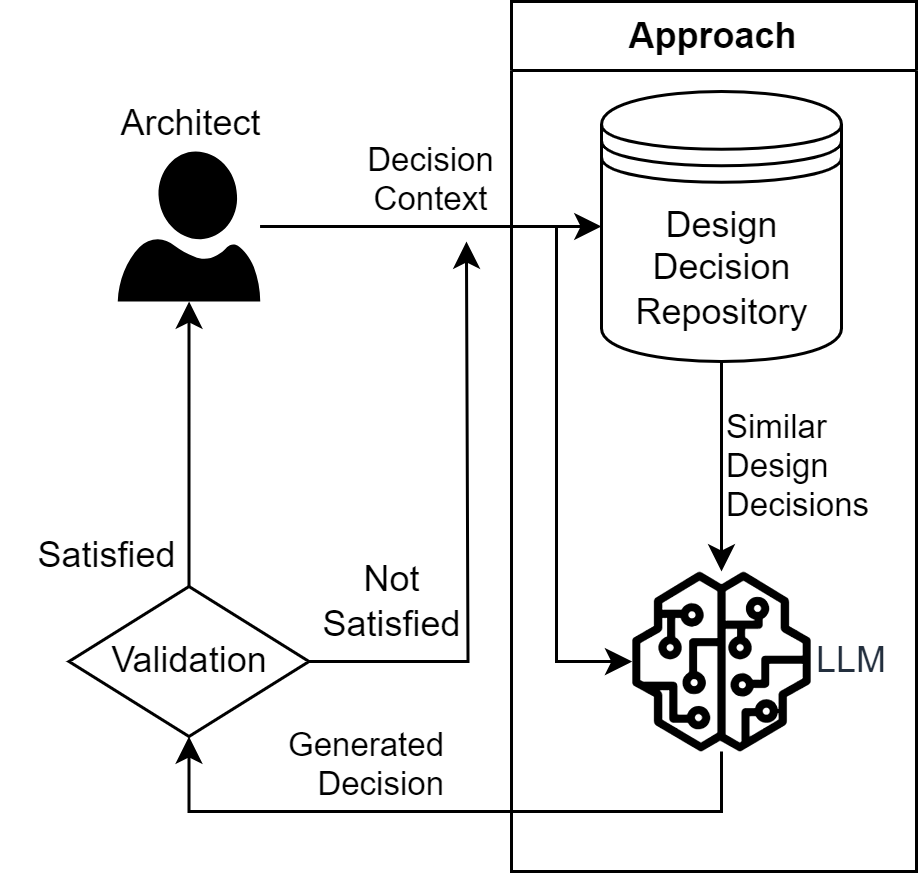

The diagram above was exported from draw.io. Its source (the exported page's mxGraphModel, read from the mxfile embedded in the PNG):
<mxGraphModel dx="754" dy="435" grid="1" gridSize="10" guides="1" tooltips="1" connect="1" arrows="1" fold="1" page="1" pageScale="1" pageWidth="850" pageHeight="1100" math="0" shadow="0">
  <root>
    <mxCell id="0" />
    <mxCell id="1" parent="0" />
    <mxCell id="U7Ztj0V4fRTw3ESJqCvD-7" value="Decision&lt;br&gt;Context" style="edgeStyle=orthogonalEdgeStyle;rounded=0;orthogonalLoop=1;jettySize=auto;html=1;labelPosition=center;verticalLabelPosition=top;align=center;verticalAlign=bottom;" edge="1" parent="1" source="U7Ztj0V4fRTw3ESJqCvD-4" target="U7Ztj0V4fRTw3ESJqCvD-12">
      <mxGeometry relative="1" as="geometry">
        <mxPoint x="370" y="255" as="targetPoint" />
      </mxGeometry>
    </mxCell>
    <mxCell id="U7Ztj0V4fRTw3ESJqCvD-17" style="edgeStyle=orthogonalEdgeStyle;rounded=0;orthogonalLoop=1;jettySize=auto;html=1;" edge="1" parent="1" source="U7Ztj0V4fRTw3ESJqCvD-4" target="U7Ztj0V4fRTw3ESJqCvD-6">
      <mxGeometry relative="1" as="geometry">
        <mxPoint x="380" y="390" as="targetPoint" />
        <Array as="points">
          <mxPoint x="380" y="255" />
          <mxPoint x="380" y="400" />
        </Array>
      </mxGeometry>
    </mxCell>
    <mxCell id="U7Ztj0V4fRTw3ESJqCvD-4" value="Architect" style="verticalLabelPosition=top;html=1;verticalAlign=bottom;align=center;strokeColor=none;fillColor=#000000;shape=mxgraph.azure.user;fontColor=#000000;labelPosition=center;" vertex="1" parent="1">
      <mxGeometry x="233.75" y="230" width="47.5" height="50" as="geometry" />
    </mxCell>
    <mxCell id="U7Ztj0V4fRTw3ESJqCvD-11" value="Approach" style="swimlane;whiteSpace=wrap;html=1;" vertex="1" parent="1">
      <mxGeometry x="365" y="180" width="135" height="290" as="geometry" />
    </mxCell>
    <mxCell id="U7Ztj0V4fRTw3ESJqCvD-12" value="&lt;span style=&quot;&quot;&gt;Design&lt;/span&gt;&lt;div style=&quot;&quot;&gt;Decision&lt;div&gt;Repository&lt;/div&gt;&lt;/div&gt;" style="shape=datastore;html=1;labelPosition=center;verticalLabelPosition=middle;align=center;verticalAlign=middle;" vertex="1" parent="U7Ztj0V4fRTw3ESJqCvD-11">
      <mxGeometry x="30" y="30" width="80" height="90" as="geometry" />
    </mxCell>
    <mxCell id="U7Ztj0V4fRTw3ESJqCvD-6" value="LLM" style="sketch=0;outlineConnect=0;fontColor=#232F3E;gradientColor=none;fillColor=#000000;strokeColor=none;dashed=0;verticalLabelPosition=middle;verticalAlign=middle;align=left;html=1;fontSize=12;fontStyle=0;aspect=fixed;pointerEvents=1;shape=mxgraph.aws4.sagemaker_model;labelPosition=right;" vertex="1" parent="U7Ztj0V4fRTw3ESJqCvD-11">
      <mxGeometry x="40" y="190" width="60" height="60" as="geometry" />
    </mxCell>
    <mxCell id="U7Ztj0V4fRTw3ESJqCvD-8" value="Similar&lt;div&gt;Design&lt;/div&gt;&lt;div&gt;Decisions&lt;/div&gt;" style="edgeStyle=orthogonalEdgeStyle;rounded=0;orthogonalLoop=1;jettySize=auto;html=1;labelPosition=right;verticalLabelPosition=middle;align=left;verticalAlign=middle;exitX=0.5;exitY=1;exitDx=0;exitDy=0;" edge="1" parent="U7Ztj0V4fRTw3ESJqCvD-11" source="U7Ztj0V4fRTw3ESJqCvD-12" target="U7Ztj0V4fRTw3ESJqCvD-6">
      <mxGeometry relative="1" as="geometry">
        <mxPoint x="52" y="105" as="sourcePoint" />
      </mxGeometry>
    </mxCell>
    <mxCell id="U7Ztj0V4fRTw3ESJqCvD-19" value="" style="edgeStyle=orthogonalEdgeStyle;rounded=0;orthogonalLoop=1;jettySize=auto;html=1;labelPosition=left;verticalLabelPosition=top;align=right;verticalAlign=bottom;" edge="1" parent="1" source="U7Ztj0V4fRTw3ESJqCvD-18" target="U7Ztj0V4fRTw3ESJqCvD-4">
      <mxGeometry relative="1" as="geometry" />
    </mxCell>
    <mxCell id="U7Ztj0V4fRTw3ESJqCvD-24" style="edgeStyle=orthogonalEdgeStyle;rounded=0;orthogonalLoop=1;jettySize=auto;html=1;" edge="1" parent="1" source="U7Ztj0V4fRTw3ESJqCvD-18">
      <mxGeometry relative="1" as="geometry">
        <mxPoint x="350" y="260" as="targetPoint" />
      </mxGeometry>
    </mxCell>
    <mxCell id="U7Ztj0V4fRTw3ESJqCvD-18" value="Validation" style="rhombus;whiteSpace=wrap;html=1;" vertex="1" parent="1">
      <mxGeometry x="217.5" y="375" width="80" height="50" as="geometry" />
    </mxCell>
    <mxCell id="U7Ztj0V4fRTw3ESJqCvD-23" value="Generated&lt;div&gt;Decision&lt;/div&gt;" style="edgeStyle=orthogonalEdgeStyle;rounded=0;orthogonalLoop=1;jettySize=auto;html=1;entryX=0.5;entryY=1;entryDx=0;entryDy=0;labelPosition=left;verticalLabelPosition=top;align=right;verticalAlign=bottom;" edge="1" parent="1" source="U7Ztj0V4fRTw3ESJqCvD-6" target="U7Ztj0V4fRTw3ESJqCvD-18">
      <mxGeometry relative="1" as="geometry">
        <Array as="points">
          <mxPoint x="435" y="450" />
          <mxPoint x="258" y="450" />
        </Array>
      </mxGeometry>
    </mxCell>
    <mxCell id="U7Ztj0V4fRTw3ESJqCvD-25" value="Satisfied" style="text;html=1;align=center;verticalAlign=middle;resizable=0;points=[];autosize=1;strokeColor=none;fillColor=none;" vertex="1" parent="1">
      <mxGeometry x="195" y="350" width="70" height="30" as="geometry" />
    </mxCell>
    <mxCell id="U7Ztj0V4fRTw3ESJqCvD-27" value="Not&lt;br&gt;Satisfied" style="text;html=1;align=center;verticalAlign=middle;resizable=0;points=[];autosize=1;strokeColor=none;fillColor=none;" vertex="1" parent="1">
      <mxGeometry x="290" y="360" width="70" height="40" as="geometry" />
    </mxCell>
  </root>
</mxGraphModel>